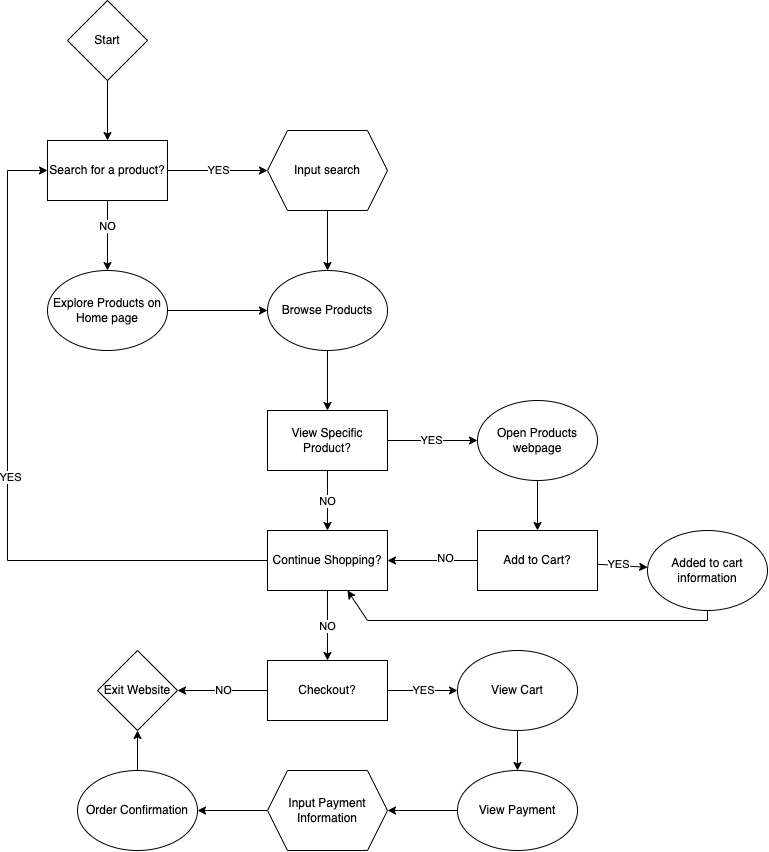

The diagram above was exported from draw.io. Its source (the exported page's mxGraphModel, read from the mxfile embedded in the PNG):
<mxGraphModel dx="1636" dy="2444" grid="1" gridSize="10" guides="1" tooltips="1" connect="1" arrows="1" fold="1" page="1" pageScale="1" pageWidth="850" pageHeight="1100" math="0" shadow="0">
  <root>
    <mxCell id="0" />
    <mxCell id="1" parent="0" />
    <mxCell id="7" value="YES" style="edgeStyle=none;html=1;exitX=1;exitY=0.5;exitDx=0;exitDy=0;" edge="1" parent="1" source="5" target="6">
      <mxGeometry relative="1" as="geometry" />
    </mxCell>
    <mxCell id="12" style="edgeStyle=none;html=1;entryX=0.5;entryY=0;entryDx=0;entryDy=0;" edge="1" parent="1" source="5" target="11">
      <mxGeometry relative="1" as="geometry" />
    </mxCell>
    <mxCell id="13" value="NO" style="edgeLabel;html=1;align=center;verticalAlign=middle;resizable=0;points=[];" vertex="1" connectable="0" parent="12">
      <mxGeometry x="-0.2857" y="-1" relative="1" as="geometry">
        <mxPoint as="offset" />
      </mxGeometry>
    </mxCell>
    <mxCell id="5" value="Search for a product?" style="rounded=0;whiteSpace=wrap;html=1;" vertex="1" parent="1">
      <mxGeometry x="90" y="-910" width="120" height="60" as="geometry" />
    </mxCell>
    <mxCell id="17" style="edgeStyle=none;html=1;entryX=0.5;entryY=0;entryDx=0;entryDy=0;" edge="1" parent="1" source="6" target="15">
      <mxGeometry relative="1" as="geometry" />
    </mxCell>
    <mxCell id="6" value="Input search" style="shape=hexagon;perimeter=hexagonPerimeter2;whiteSpace=wrap;html=1;fixedSize=1;" vertex="1" parent="1">
      <mxGeometry x="310" y="-920" width="120" height="80" as="geometry" />
    </mxCell>
    <mxCell id="10" style="edgeStyle=none;html=1;entryX=0.5;entryY=0;entryDx=0;entryDy=0;" edge="1" parent="1" target="5">
      <mxGeometry relative="1" as="geometry">
        <mxPoint x="150" y="-970" as="sourcePoint" />
      </mxGeometry>
    </mxCell>
    <mxCell id="16" style="edgeStyle=none;html=1;entryX=0;entryY=0.5;entryDx=0;entryDy=0;" edge="1" parent="1" source="11" target="15">
      <mxGeometry relative="1" as="geometry" />
    </mxCell>
    <mxCell id="11" value="Explore Products on Home page" style="ellipse;whiteSpace=wrap;html=1;" vertex="1" parent="1">
      <mxGeometry x="90" y="-780" width="120" height="80" as="geometry" />
    </mxCell>
    <mxCell id="14" value="Start" style="rhombus;whiteSpace=wrap;html=1;" vertex="1" parent="1">
      <mxGeometry x="110" y="-1050" width="80" height="80" as="geometry" />
    </mxCell>
    <mxCell id="19" style="edgeStyle=none;html=1;entryX=0.5;entryY=0;entryDx=0;entryDy=0;" edge="1" parent="1" source="15" target="18">
      <mxGeometry relative="1" as="geometry" />
    </mxCell>
    <mxCell id="15" value="Browse Products" style="ellipse;whiteSpace=wrap;html=1;" vertex="1" parent="1">
      <mxGeometry x="310" y="-780" width="120" height="80" as="geometry" />
    </mxCell>
    <mxCell id="21" value="YES" style="edgeStyle=none;html=1;entryX=0;entryY=0.5;entryDx=0;entryDy=0;" edge="1" parent="1" source="18" target="20">
      <mxGeometry relative="1" as="geometry" />
    </mxCell>
    <mxCell id="27" value="NO" style="edgeStyle=none;html=1;entryX=0.5;entryY=0;entryDx=0;entryDy=0;" edge="1" parent="1" source="18" target="26">
      <mxGeometry relative="1" as="geometry" />
    </mxCell>
    <mxCell id="18" value="View Specific Product?" style="rounded=0;whiteSpace=wrap;html=1;" vertex="1" parent="1">
      <mxGeometry x="310" y="-640" width="120" height="60" as="geometry" />
    </mxCell>
    <mxCell id="23" style="edgeStyle=none;html=1;entryX=0.5;entryY=0;entryDx=0;entryDy=0;" edge="1" parent="1" source="20" target="22">
      <mxGeometry relative="1" as="geometry" />
    </mxCell>
    <mxCell id="20" value="Open Products webpage" style="ellipse;whiteSpace=wrap;html=1;" vertex="1" parent="1">
      <mxGeometry x="520" y="-650" width="120" height="80" as="geometry" />
    </mxCell>
    <mxCell id="25" style="edgeStyle=none;html=1;" edge="1" parent="1" source="22" target="24">
      <mxGeometry relative="1" as="geometry" />
    </mxCell>
    <mxCell id="30" value="YES" style="edgeLabel;html=1;align=center;verticalAlign=middle;resizable=0;points=[];" vertex="1" connectable="0" parent="25">
      <mxGeometry x="-0.1801" y="2" relative="1" as="geometry">
        <mxPoint as="offset" />
      </mxGeometry>
    </mxCell>
    <mxCell id="28" style="edgeStyle=none;html=1;entryX=1;entryY=0.5;entryDx=0;entryDy=0;" edge="1" parent="1" source="22" target="26">
      <mxGeometry relative="1" as="geometry" />
    </mxCell>
    <mxCell id="29" value="NO" style="edgeLabel;html=1;align=center;verticalAlign=middle;resizable=0;points=[];" vertex="1" connectable="0" parent="28">
      <mxGeometry x="-0.2464" y="-3" relative="1" as="geometry">
        <mxPoint as="offset" />
      </mxGeometry>
    </mxCell>
    <mxCell id="22" value="Add to Cart?" style="rounded=0;whiteSpace=wrap;html=1;" vertex="1" parent="1">
      <mxGeometry x="520" y="-520" width="120" height="60" as="geometry" />
    </mxCell>
    <mxCell id="34" style="edgeStyle=none;html=1;rounded=0;exitX=0.5;exitY=1;exitDx=0;exitDy=0;" edge="1" parent="1" source="24" target="26">
      <mxGeometry relative="1" as="geometry">
        <mxPoint x="380.0000000000001" y="-410" as="targetPoint" />
        <mxPoint x="780" y="-420" as="sourcePoint" />
        <Array as="points">
          <mxPoint x="750" y="-430" />
          <mxPoint x="410" y="-430" />
        </Array>
      </mxGeometry>
    </mxCell>
    <mxCell id="24" value="Added to cart information" style="ellipse;whiteSpace=wrap;html=1;" vertex="1" parent="1">
      <mxGeometry x="690" y="-520" width="120" height="80" as="geometry" />
    </mxCell>
    <mxCell id="36" value="NO" style="edgeStyle=none;rounded=0;html=1;entryX=0.5;entryY=0;entryDx=0;entryDy=0;" edge="1" parent="1" source="26" target="35">
      <mxGeometry relative="1" as="geometry" />
    </mxCell>
    <mxCell id="26" value="Continue Shopping?" style="rounded=0;whiteSpace=wrap;html=1;" vertex="1" parent="1">
      <mxGeometry x="310" y="-520" width="120" height="60" as="geometry" />
    </mxCell>
    <mxCell id="42" value="NO" style="edgeStyle=none;rounded=0;html=1;" edge="1" parent="1" source="35" target="41">
      <mxGeometry relative="1" as="geometry" />
    </mxCell>
    <mxCell id="44" value="YES" style="edgeStyle=none;rounded=0;html=1;entryX=0;entryY=0.5;entryDx=0;entryDy=0;" edge="1" parent="1" source="35" target="43">
      <mxGeometry relative="1" as="geometry" />
    </mxCell>
    <mxCell id="35" value="Checkout?" style="rounded=0;whiteSpace=wrap;html=1;" vertex="1" parent="1">
      <mxGeometry x="310" y="-390" width="120" height="60" as="geometry" />
    </mxCell>
    <mxCell id="39" value="" style="endArrow=classic;html=1;rounded=0;exitX=0;exitY=0.5;exitDx=0;exitDy=0;entryX=0;entryY=0.5;entryDx=0;entryDy=0;" edge="1" parent="1" source="26" target="5">
      <mxGeometry width="50" height="50" relative="1" as="geometry">
        <mxPoint x="200" y="-540" as="sourcePoint" />
        <mxPoint x="50" y="-920" as="targetPoint" />
        <Array as="points">
          <mxPoint x="50" y="-490" />
          <mxPoint x="50" y="-880" />
        </Array>
      </mxGeometry>
    </mxCell>
    <mxCell id="40" value="YES" style="edgeLabel;html=1;align=center;verticalAlign=middle;resizable=0;points=[];" vertex="1" connectable="0" parent="39">
      <mxGeometry x="0.0011" y="-2" relative="1" as="geometry">
        <mxPoint as="offset" />
      </mxGeometry>
    </mxCell>
    <mxCell id="41" value="Exit Website" style="rhombus;whiteSpace=wrap;html=1;rounded=0;" vertex="1" parent="1">
      <mxGeometry x="140" y="-400" width="80" height="80" as="geometry" />
    </mxCell>
    <mxCell id="46" style="edgeStyle=none;rounded=0;html=1;entryX=0.5;entryY=0;entryDx=0;entryDy=0;" edge="1" parent="1" source="43" target="45">
      <mxGeometry relative="1" as="geometry" />
    </mxCell>
    <mxCell id="43" value="View Cart" style="ellipse;whiteSpace=wrap;html=1;" vertex="1" parent="1">
      <mxGeometry x="500" y="-400" width="120" height="80" as="geometry" />
    </mxCell>
    <mxCell id="49" style="edgeStyle=none;rounded=0;html=1;entryX=1;entryY=0.5;entryDx=0;entryDy=0;" edge="1" parent="1" source="45" target="47">
      <mxGeometry relative="1" as="geometry" />
    </mxCell>
    <mxCell id="45" value="View Payment" style="ellipse;whiteSpace=wrap;html=1;" vertex="1" parent="1">
      <mxGeometry x="500" y="-280" width="120" height="80" as="geometry" />
    </mxCell>
    <mxCell id="50" style="edgeStyle=none;rounded=0;html=1;entryX=1;entryY=0.5;entryDx=0;entryDy=0;" edge="1" parent="1" source="47" target="48">
      <mxGeometry relative="1" as="geometry" />
    </mxCell>
    <mxCell id="47" value="Input Payment Information" style="shape=hexagon;perimeter=hexagonPerimeter2;whiteSpace=wrap;html=1;fixedSize=1;" vertex="1" parent="1">
      <mxGeometry x="310" y="-280" width="120" height="80" as="geometry" />
    </mxCell>
    <mxCell id="51" style="edgeStyle=none;rounded=0;html=1;entryX=0.5;entryY=1;entryDx=0;entryDy=0;" edge="1" parent="1" source="48" target="41">
      <mxGeometry relative="1" as="geometry" />
    </mxCell>
    <mxCell id="48" value="Order Confirmation" style="ellipse;whiteSpace=wrap;html=1;" vertex="1" parent="1">
      <mxGeometry x="120" y="-280" width="120" height="80" as="geometry" />
    </mxCell>
  </root>
</mxGraphModel>